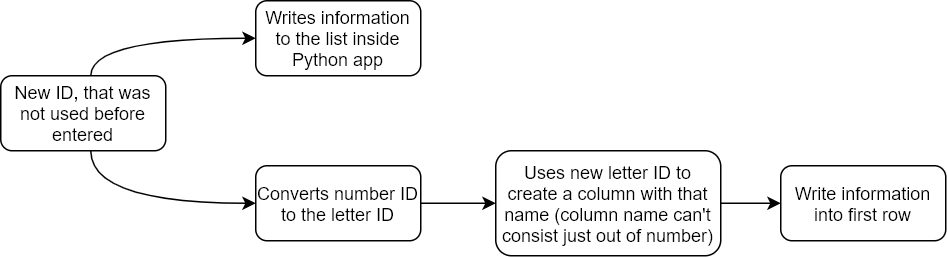

The diagram above was exported from draw.io. Its source (the exported page's mxGraphModel, read from the mxfile embedded in the PNG):
<mxGraphModel dx="1502" dy="687" grid="1" gridSize="10" guides="1" tooltips="1" connect="1" arrows="1" fold="1" page="1" pageScale="1" pageWidth="850" pageHeight="1100" math="0" shadow="0">
  <root>
    <mxCell id="0" />
    <mxCell id="1" parent="0" />
    <mxCell id="NZLU-H0eAHczHI2Y98gW-7" style="edgeStyle=orthogonalEdgeStyle;orthogonalLoop=1;jettySize=auto;html=1;entryX=0;entryY=0.5;entryDx=0;entryDy=0;curved=1;" edge="1" parent="1" source="NZLU-H0eAHczHI2Y98gW-1" target="NZLU-H0eAHczHI2Y98gW-2">
      <mxGeometry relative="1" as="geometry">
        <Array as="points">
          <mxPoint x="260" y="285" />
        </Array>
      </mxGeometry>
    </mxCell>
    <mxCell id="NZLU-H0eAHczHI2Y98gW-8" style="edgeStyle=orthogonalEdgeStyle;orthogonalLoop=1;jettySize=auto;html=1;entryX=0;entryY=0.5;entryDx=0;entryDy=0;curved=1;" edge="1" parent="1" source="NZLU-H0eAHczHI2Y98gW-1" target="NZLU-H0eAHczHI2Y98gW-3">
      <mxGeometry relative="1" as="geometry">
        <Array as="points">
          <mxPoint x="260" y="395" />
        </Array>
      </mxGeometry>
    </mxCell>
    <mxCell id="NZLU-H0eAHczHI2Y98gW-1" value="New ID, that was not used before entered" style="rounded=1;whiteSpace=wrap;html=1;" vertex="1" parent="1">
      <mxGeometry x="200" y="310" width="110" height="50" as="geometry" />
    </mxCell>
    <mxCell id="NZLU-H0eAHczHI2Y98gW-2" value="Writes information to the list inside Python app" style="rounded=1;whiteSpace=wrap;html=1;" vertex="1" parent="1">
      <mxGeometry x="370" y="260" width="110" height="50" as="geometry" />
    </mxCell>
    <mxCell id="NZLU-H0eAHczHI2Y98gW-9" style="edgeStyle=orthogonalEdgeStyle;curved=1;orthogonalLoop=1;jettySize=auto;html=1;entryX=0;entryY=0.5;entryDx=0;entryDy=0;" edge="1" parent="1" source="NZLU-H0eAHczHI2Y98gW-3" target="NZLU-H0eAHczHI2Y98gW-4">
      <mxGeometry relative="1" as="geometry" />
    </mxCell>
    <mxCell id="NZLU-H0eAHczHI2Y98gW-3" value="Converts number ID to the letter ID" style="rounded=1;whiteSpace=wrap;html=1;" vertex="1" parent="1">
      <mxGeometry x="370" y="370" width="110" height="50" as="geometry" />
    </mxCell>
    <mxCell id="NZLU-H0eAHczHI2Y98gW-10" style="edgeStyle=orthogonalEdgeStyle;curved=1;orthogonalLoop=1;jettySize=auto;html=1;" edge="1" parent="1" source="NZLU-H0eAHczHI2Y98gW-4" target="NZLU-H0eAHczHI2Y98gW-5">
      <mxGeometry relative="1" as="geometry" />
    </mxCell>
    <mxCell id="NZLU-H0eAHczHI2Y98gW-4" value="Uses new letter ID to create a column with that name (column name can't consist just out of number)" style="rounded=1;whiteSpace=wrap;html=1;" vertex="1" parent="1">
      <mxGeometry x="530" y="360" width="150" height="70" as="geometry" />
    </mxCell>
    <mxCell id="NZLU-H0eAHczHI2Y98gW-5" value="Write information into first row" style="rounded=1;whiteSpace=wrap;html=1;" vertex="1" parent="1">
      <mxGeometry x="720" y="370" width="110" height="50" as="geometry" />
    </mxCell>
  </root>
</mxGraphModel>